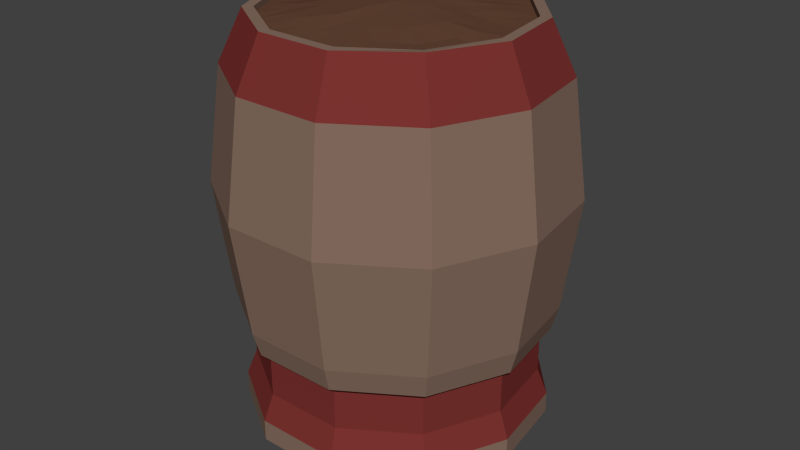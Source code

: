 # Source: POT.blend  (saved by Blender 2.76.0; exported with 4.5.12 LTS)
import bpy
from mathutils import Matrix  # noqa: F401  (used for matrix-valued properties, if any)

bpy.ops.wm.read_factory_settings(use_empty=True)
scene = bpy.context.scene
scene.name = 'Scene'

# ---- collections
col_collection_1 = bpy.data.collections.new('Collection 1'); scene.collection.children.link(col_collection_1)

# ---- materials (node trees are filled in below, after node groups)
mat_pot_001 = bpy.data.materials.new('pot.001')
mat_pot_001.alpha_threshold = 0.0
mat_pot_001.use_transparent_shadow = False
mat_pot_001.diffuse_color = (0.2396, 0.1551, 0.1163, 1.0)
mat_pot_001.roughness = 0.5
mat_pot2 = bpy.data.materials.new('pot2')
mat_pot2.alpha_threshold = 0.0
mat_pot2.use_transparent_shadow = False
mat_pot2.diffuse_color = (0.196, 0.03235, 0.02871, 1.0)
mat_pot2.roughness = 0.5
mat_dirt = bpy.data.materials.new('Dirt')
mat_dirt.alpha_threshold = 0.0
mat_dirt.use_transparent_shadow = False
mat_dirt.diffuse_color = (0.1237, 0.05896, 0.0343, 1.0)
mat_dirt.roughness = 0.5

# ---- material node trees

# ---- world
world_world = bpy.data.worlds.new('World'); scene.world = world_world
world_world.color = (0.05088, 0.05088, 0.05088)
world_world.use_sun_shadow = False
world_world.sun_shadow_jitter_overblur = 0.0
world_world.cycles.sampling_method = 'MANUAL'
world_world.cycles.sample_map_resolution = 256

# ---- meshes
me_cylinder = bpy.data.meshes.new('Cylinder')
me_cylinder.from_pydata([(-2.318e-05, -2.095e-05, -0.1691), (-2.318e-05, 0.1416, -0.1691), (-2.318e-05, 0.1416, -0.1632), (0.07656, 0.1191, -0.1691), (0.07656, 0.1191, -0.1632), (0.1288, 0.05882, -0.1691), (0.1288, 0.05882, -0.1632), (0.1402, -0.02018, -0.1691), (0.1402, -0.02018, -0.1632), (0.107, -0.09278, -0.1691), (0.107, -0.09278, -0.1632), (0.03988, -0.1359, -0.1691), (0.03988, -0.1359, -0.1632), (-0.03993, -0.1359, -0.1691), (-0.03993, -0.1359, -0.1632), (-0.1071, -0.09278, -0.1691), (-0.1071, -0.09278, -0.1632), (-0.1402, -0.02018, -0.1691), (-0.1402, -0.02018, -0.1632), (-0.1289, 0.05882, -0.1691), (-0.1289, 0.05882, -0.1632), (-0.0766, 0.1191, -0.1691), (-0.0766, 0.1191, -0.1632), (-2.318e-05, 0.1575, -0.1459), (0.08516, 0.1325, -0.1459), (0.1433, 0.06543, -0.1459), (0.1559, -0.02244, -0.1459), (0.1191, -0.1032, -0.1459), (0.04437, -0.1512, -0.1459), (-0.04441, -0.1512, -0.1459), (-0.1191, -0.1032, -0.1459), (-0.156, -0.02244, -0.1459), (-0.1433, 0.06543, -0.1459), (-0.0852, 0.1325, -0.1459), (-2.318e-05, 0.1733, -0.1316), (0.0937, 0.1458, -0.1316), (0.1577, 0.07199, -0.1316), (0.1716, -0.02469, -0.1316), (0.131, -0.1135, -0.1316), (0.04882, -0.1664, -0.1316), (-0.04886, -0.1664, -0.1316), (-0.131, -0.1135, -0.1316), (-0.1716, -0.02469, -0.1316), (-0.1577, 0.07199, -0.1316), (-0.09374, 0.1458, -0.1316), (-2.318e-05, 0.1733, -0.1069), (0.0937, 0.1458, -0.1069), (0.1577, 0.07199, -0.1069), (0.1716, -0.02469, -0.1069), (0.131, -0.1135, -0.1069), (0.04882, -0.1664, -0.1069), (-0.04886, -0.1664, -0.1069), (-0.131, -0.1135, -0.1069), (-0.1716, -0.02469, -0.1069), (-0.1577, 0.07199, -0.1069), (-0.09374, 0.1458, -0.1069), (-2.318e-05, 0.1614, -0.07672), (0.08727, 0.1358, -0.07672), (0.1468, 0.06705, -0.07672), (0.1598, -0.023, -0.07672), (0.122, -0.1058, -0.07672), (0.04546, -0.1549, -0.07672), (-0.04551, -0.1549, -0.07672), (-0.122, -0.1058, -0.07672), (-0.1598, -0.023, -0.07672), (-0.1469, 0.06705, -0.07672), (-0.08731, 0.1358, -0.07672), (-2.318e-05, 0.1614, -0.03154), (0.08727, 0.1358, -0.03154), (0.1468, 0.06705, -0.03154), (0.1598, -0.023, -0.03154), (0.122, -0.1058, -0.03154), (0.04546, -0.1549, -0.03154), (-0.04551, -0.1549, -0.03154), (-0.122, -0.1058, -0.03154), (-0.1598, -0.023, -0.03154), (-0.1469, 0.06705, -0.03154), (-0.08731, 0.1358, -0.03154), (-2.318e-05, 0.1722, -0.02227), (0.09311, 0.1449, -0.02227), (0.1567, 0.07154, -0.02227), (0.1705, -0.02454, -0.02227), (0.1302, -0.1128, -0.02227), (0.04851, -0.1653, -0.02227), (-0.04855, -0.1653, -0.02227), (-0.1302, -0.1128, -0.02227), (-0.1705, -0.02454, -0.02227), (-0.1567, 0.07154, -0.02227), (-0.09315, 0.1449, -0.02227), (-2.318e-05, 0.1804, 0.006146), (0.09754, 0.1518, 0.006146), (0.1641, 0.07494, 0.006146), (0.1786, -0.0257, 0.006146), (0.1364, -0.1182, 0.006146), (0.05082, -0.1732, 0.006146), (-0.05086, -0.1732, 0.006146), (-0.1364, -0.1182, 0.006146), (-0.1786, -0.0257, 0.006146), (-0.1642, 0.07494, 0.006146), (-0.09758, 0.1518, 0.006146), (-2.318e-05, 0.1804, 0.2669), (0.09754, 0.1518, 0.2669), (0.1641, 0.07494, 0.2669), (0.1786, -0.0257, 0.2669), (0.1364, -0.1182, 0.2669), (0.05082, -0.1732, 0.2669), (-0.05086, -0.1732, 0.2669), (-0.1364, -0.1182, 0.2669), (-0.1786, -0.0257, 0.2669), (-0.1642, 0.07494, 0.2669), (-0.09758, 0.1518, 0.2669), (-2.318e-05, 0.1532, 0.3247), (0.08282, 0.1289, 0.3247), (0.1394, 0.06364, 0.3247), (0.1516, -0.02183, 0.3248), (0.1151, -0.09974, 0.3262), (0.04315, -0.1471, 0.3247), (-0.0432, -0.1471, 0.3247), (-0.1158, -0.1004, 0.3247), (-0.1515, -0.02185, 0.3254), (-0.1394, 0.06364, 0.3247), (-0.08287, 0.1289, 0.3247), (0.1069, 0.1664, 0.1365), (-2.055e-05, 0.1414, 0.3248), (0.07646, 0.119, 0.3247), (0.1287, 0.05874, 0.3247), (0.14, -0.02015, 0.3248), (0.1069, -0.09264, 0.3248), (0.03984, -0.1358, 0.3247), (-0.03988, -0.1358, 0.3247), (-0.1069, -0.09267, 0.3247), (-0.1401, -0.02016, 0.3247), (-0.1287, 0.05875, 0.3247), (-0.07651, 0.119, 0.3247), (1.965e-05, -5.045e-06, 0.3297), (-1.234e-05, 0.1411, 0.3182), (0.07646, 0.119, 0.3179), (0.1286, 0.05871, 0.318), (0.1396, -0.0201, 0.3183), (0.1068, -0.09253, 0.3182), (0.03984, -0.1358, 0.3179), (-0.03988, -0.1358, 0.3179), (-0.1069, -0.09267, 0.3179), (-0.1401, -0.02016, 0.3179), (-0.1287, 0.05875, 0.3179), (-0.07648, 0.1189, 0.318), (-2.317e-05, 0.1978, 0.1365), (-0.05576, -0.1899, 0.1365), (0.05572, -0.1899, 0.1365), (0.1495, -0.1296, 0.1365), (-0.107, 0.1664, 0.1365), (-0.18, 0.08217, 0.1365), (0.1958, -0.02818, 0.1365), (0.1799, 0.08217, 0.1365), (-0.1959, -0.02818, 0.1365), (-0.1495, -0.1296, 0.1365), (-6.254e-05, 0.07081, 0.3228), (0.03833, 0.0596, 0.3241), (0.03822, 0.1302, 0.3179), (0.06441, 0.02941, 0.3224), (0.1026, 0.08887, 0.3179), (0.07013, -0.0101, 0.3241), (0.1342, 0.01928, 0.3182), (0.05366, -0.04648, 0.3238), (0.1235, -0.05641, 0.3179), (0.01997, -0.06798, 0.3239), (0.07335, -0.1142, 0.318), (-0.01989, -0.068, 0.3273), (-2.32e-05, -0.1358, 0.3179), (-0.05357, -0.04636, 0.3257), (-0.07339, -0.1142, 0.318), (-0.07024, -0.01007, 0.324), (-0.1235, -0.05641, 0.3179), (-0.06443, 0.0294, 0.3226), (-0.1344, 0.0193, 0.3179), (-0.03838, 0.05968, 0.322), (-0.1021, 0.08845, 0.3192), (-0.03808, 0.1296, 0.319), (1.958e-06, 0.0354, 0.3253), (0.05737, 0.08929, 0.3197), (0.0191, 0.1358, 0.3179), (0.09656, 0.04408, 0.3203), (0.08952, 0.1039, 0.3179), (0.1051, -0.01516, 0.3233), (0.1315, 0.03902, 0.3179), (0.08018, -0.06951, 0.3183), (0.1317, -0.03826, 0.318), (0.02987, -0.1018, 0.3208), (0.08975, -0.103, 0.3186), (-0.02989, -0.1018, 0.3227), (0.01991, -0.1358, 0.3179), (-0.08033, -0.06954, 0.3213), (-0.05665, -0.125, 0.3179), (-0.1051, -0.01512, 0.3192), (-0.1152, -0.07454, 0.3179), (-0.09654, 0.04406, 0.3179), (-0.1371, -0.0004461, 0.318), (-0.05742, 0.08926, 0.3209), (-0.1157, 0.07381, 0.3179), (-0.05732, 0.1244, 0.3182), (-2.228e-05, 0.1061, 0.321), (0.01925, 0.02987, 0.3281), (0.05734, 0.1246, 0.3179), (0.03232, 0.01479, 0.3273), (0.1156, 0.07381, 0.3179), (0.03509, -0.005059, 0.3267), (0.136, -0.0004944, 0.3194), (0.0268, -0.02322, 0.3264), (0.1152, -0.07454, 0.3179), (0.01001, -0.03402, 0.3268), (0.0566, -0.125, 0.3179), (-0.009966, -0.03412, 0.329), (-0.01995, -0.1358, 0.3179), (-0.02687, -0.02329, 0.3286), (-0.09017, -0.1034, 0.3179), (-0.03519, -0.005082, 0.3287), (-0.1318, -0.03828, 0.3179), (-0.03226, 0.01473, 0.3267), (-0.1316, 0.03902, 0.3179), (-0.01923, 0.02994, 0.3273), (-0.08904, 0.1035, 0.3189), (-0.01899, 0.1352, 0.3188), (-0.03831, 0.09489, 0.3213), (-0.0192, 0.06521, 0.3226), (-0.01917, 0.1005, 0.3214), (-0.08351, 0.05913, 0.3184), (-0.05137, 0.04448, 0.3224), (-0.07047, 0.07419, 0.3195), (-0.1023, 0.004599, 0.3198), (-0.06747, 0.009711, 0.3242), (-0.09939, 0.02436, 0.32), (-0.08859, -0.05141, 0.3216), (-0.06188, -0.02826, 0.3257), (-0.09679, -0.03325, 0.3193), (-0.04673, -0.09107, 0.3245), (-0.03675, -0.05711, 0.3261), (-0.06356, -0.08032, 0.324), (0.009946, -0.1018, 0.3215), (3.087e-05, -0.06798, 0.3248), (-0.009974, -0.1018, 0.3224), (0.0634, -0.08028, 0.3193), (0.0368, -0.0572, 0.3242), (0.04664, -0.09106, 0.3201), (0.09674, -0.03326, 0.3197), (0.06187, -0.02828, 0.3245), (0.08845, -0.05138, 0.3182), (0.09941, 0.02437, 0.32), (0.06721, 0.009659, 0.324), (0.1023, 0.004646, 0.3214), (0.07043, 0.07421, 0.3215), (0.05134, 0.04448, 0.3227), (0.08357, 0.05918, 0.3219), (0.01912, 0.1005, 0.3211), (0.01912, 0.06516, 0.3235), (0.03827, 0.09494, 0.3207)], [], [(0, 1, 3), (16, 14, 29, 30), (1, 2, 4, 3), (0, 3, 5), (20, 18, 31, 32), (3, 4, 6, 5), (0, 5, 7), (4, 2, 23, 24), (5, 6, 8, 7), (0, 7, 9), (6, 4, 24, 25), (7, 8, 10, 9), (0, 9, 11), (10, 8, 26, 27), (9, 10, 12, 11), (0, 11, 13), (14, 12, 28, 29), (11, 12, 14, 13), (0, 13, 15), (18, 16, 30, 31), (13, 14, 16, 15), (0, 15, 17), (22, 20, 32, 33), (15, 16, 18, 17), (0, 17, 19), (2, 22, 33, 23), (17, 18, 20, 19), (0, 19, 21), (8, 6, 25, 26), (19, 20, 22, 21), (0, 21, 1), (12, 10, 27, 28), (21, 22, 2, 1), (27, 26, 37, 38), (32, 31, 42, 43), (25, 24, 35, 36), (23, 33, 44, 34), (30, 29, 40, 41), (28, 27, 38, 39), (33, 32, 43, 44), (26, 25, 36, 37), (31, 30, 41, 42), (24, 23, 34, 35), (29, 28, 39, 40), (39, 38, 49, 50), (44, 43, 54, 55), (37, 36, 47, 48), (42, 41, 52, 53), (35, 34, 45, 46), (40, 39, 50, 51), (38, 37, 48, 49), (43, 42, 53, 54), (36, 35, 46, 47), (34, 44, 55, 45), (41, 40, 51, 52), (49, 48, 59, 60), (54, 53, 64, 65), (47, 46, 57, 58), (45, 55, 66, 56), (52, 51, 62, 63), (50, 49, 60, 61), (55, 54, 65, 66), (48, 47, 58, 59), (53, 52, 63, 64), (46, 45, 56, 57), (51, 50, 61, 62), (61, 60, 71, 72), (66, 65, 76, 77), (59, 58, 69, 70), (64, 63, 74, 75), (57, 56, 67, 68), (62, 61, 72, 73), (60, 59, 70, 71), (65, 64, 75, 76), (58, 57, 68, 69), (56, 66, 77, 67), (63, 62, 73, 74), (73, 72, 83, 84), (71, 70, 81, 82), (76, 75, 86, 87), (69, 68, 79, 80), (67, 77, 88, 78), (74, 73, 84, 85), (72, 71, 82, 83), (77, 76, 87, 88), (70, 69, 80, 81), (75, 74, 85, 86), (68, 67, 78, 79), (83, 82, 93, 94), (88, 87, 98, 99), (81, 80, 91, 92), (86, 85, 96, 97), (79, 78, 89, 90), (84, 83, 94, 95), (82, 81, 92, 93), (87, 86, 97, 98), (80, 79, 90, 91), (78, 88, 99, 89), (85, 84, 95, 96), (122, 146, 100, 101), (147, 148, 105, 106), (149, 152, 103, 104), (151, 154, 108, 109), (153, 122, 101, 102), (146, 150, 110, 100), (155, 147, 106, 107), (148, 149, 104, 105), (150, 151, 109, 110), (152, 153, 102, 103), (154, 155, 107, 108), (107, 106, 117, 118), (105, 104, 115, 116), (110, 109, 120, 121), (103, 102, 113, 114), (108, 107, 118, 119), (101, 100, 111, 112), (106, 105, 116, 117), (104, 103, 114, 115), (109, 108, 119, 120), (102, 101, 112, 113), (100, 110, 121, 111), (112, 111, 123, 124), (117, 116, 128, 129), (115, 114, 126, 127), (120, 119, 131, 132), (113, 112, 124, 125), (111, 121, 133, 123), (118, 117, 129, 130), (116, 115, 127, 128), (121, 120, 132, 133), (114, 113, 125, 126), (119, 118, 130, 131), (125, 124, 136, 182, 160, 204, 137), (123, 133, 145, 199, 177, 221, 135), (130, 129, 141, 192, 170, 214, 142), (128, 127, 139, 188, 166, 210, 140), (133, 132, 144, 198, 176, 220, 145), (126, 125, 137, 184, 162, 206, 138), (131, 130, 142, 194, 172, 216, 143), (124, 123, 135, 180, 158, 202, 136), (129, 128, 140, 190, 168, 212, 141), (127, 126, 138, 186, 164, 208, 139), (132, 131, 143, 196, 174, 218, 144), (134, 201, 178), (134, 203, 201), (134, 205, 203), (134, 207, 205), (134, 209, 207), (134, 211, 209), (134, 213, 211), (134, 215, 213), (134, 217, 215), (134, 219, 217), (134, 178, 219), (97, 96, 155, 154), (92, 91, 153, 152), (99, 98, 151, 150), (94, 93, 149, 148), (96, 95, 147, 155), (89, 99, 150, 146), (91, 90, 122, 153), (98, 97, 154, 151), (93, 92, 152, 149), (95, 94, 148, 147), (90, 89, 146, 122), (175, 222, 197), (175, 223, 222), (156, 200, 224), (173, 225, 195), (173, 226, 225), (175, 197, 227), (171, 228, 193), (171, 229, 228), (173, 195, 230), (169, 231, 191), (169, 232, 231), (171, 193, 233), (167, 234, 189), (167, 235, 234), (169, 191, 236), (165, 237, 187), (165, 238, 237), (167, 189, 239), (163, 240, 185), (163, 241, 240), (165, 187, 242), (161, 243, 183), (161, 244, 243), (163, 185, 245), (159, 246, 181), (159, 247, 246), (161, 183, 248), (157, 249, 179), (157, 250, 249), (159, 181, 251), (156, 252, 200), (156, 253, 252), (157, 179, 254), (254, 202, 158), (254, 179, 202), (179, 136, 202), (252, 254, 158), (252, 253, 254), (253, 157, 254), (200, 180, 135), (200, 252, 180), (252, 158, 180), (251, 204, 160), (251, 181, 204), (181, 137, 204), (249, 251, 160), (249, 250, 251), (250, 159, 251), (179, 182, 136), (179, 249, 182), (249, 160, 182), (248, 206, 162), (248, 183, 206), (183, 138, 206), (246, 248, 162), (246, 247, 248), (247, 161, 248), (181, 184, 137), (181, 246, 184), (246, 162, 184), (245, 208, 164), (245, 185, 208), (185, 139, 208), (243, 245, 164), (243, 244, 245), (244, 163, 245), (183, 186, 138), (183, 243, 186), (243, 164, 186), (242, 210, 166), (242, 187, 210), (187, 140, 210), (240, 242, 166), (240, 241, 242), (241, 165, 242), (185, 188, 139), (185, 240, 188), (240, 166, 188), (239, 212, 168), (239, 189, 212), (189, 141, 212), (237, 239, 168), (237, 238, 239), (238, 167, 239), (187, 190, 140), (187, 237, 190), (237, 168, 190), (236, 214, 170), (236, 191, 214), (191, 142, 214), (234, 236, 170), (234, 235, 236), (235, 169, 236), (189, 192, 141), (189, 234, 192), (234, 170, 192), (233, 216, 172), (233, 193, 216), (193, 143, 216), (231, 233, 172), (231, 232, 233), (232, 171, 233), (191, 194, 142), (191, 231, 194), (231, 172, 194), (230, 218, 174), (230, 195, 218), (195, 144, 218), (228, 230, 174), (228, 229, 230), (229, 173, 230), (193, 196, 143), (193, 228, 196), (228, 174, 196), (227, 220, 176), (227, 197, 220), (197, 145, 220), (225, 227, 176), (225, 226, 227), (226, 175, 227), (195, 198, 144), (195, 225, 198), (225, 176, 198), (224, 221, 177), (224, 200, 221), (200, 135, 221), (222, 224, 177), (222, 223, 224), (223, 156, 224), (197, 199, 145), (197, 222, 199), (222, 177, 199), (219, 223, 175), (219, 178, 223), (178, 156, 223), (217, 226, 173), (217, 219, 226), (219, 175, 226), (215, 229, 171), (215, 217, 229), (217, 173, 229), (213, 232, 169), (213, 215, 232), (215, 171, 232), (211, 235, 167), (211, 213, 235), (213, 169, 235), (209, 238, 165), (209, 211, 238), (211, 167, 238), (207, 241, 163), (207, 209, 241), (209, 165, 241), (205, 244, 161), (205, 207, 244), (207, 163, 244), (203, 247, 159), (203, 205, 247), (205, 161, 247), (201, 250, 157), (201, 203, 250), (203, 159, 250), (178, 253, 156), (178, 201, 253), (201, 157, 253)])
me_cylinder.polygons.foreach_set('material_index', [1, 0, 0, 1, 0, 0, 1, 0, 0, 1, 0, 0, 1, 0, 0, 1, 0, 0, 1, 0, 0, 1, 0, 0, 1, 0, 0, 1, 0, 0, 1, 0, 0, 0, 0, 0, 0, 0, 0, 0, 0, 0, 0, 0, 0, 0, 0, 0, 0, 0, 0, 0, 0, 0, 0, 1, 1, 1, 1, 1, 1, 1, 1, 1, 1, 1, 1, 1, 1, 1, 1, 1, 1, 1, 1, 1, 1, 1, 1, 1, 1, 1, 1, 1, 1, 1, 1, 1, 0, 0, 0, 0, 0, 0, 0, 0, 0, 0, 0, 0, 0, 0, 0, 0, 0, 0, 0, 0, 0, 0, 1, 1, 1, 1, 1, 1, 1, 1, 1, 1, 1, 0, 0, 0, 0, 0, 0, 0, 0, 0, 0, 0, 0, 0, 0, 0, 0, 0, 0, 0, 0, 0, 1, 2, 2, 2, 2, 2, 2, 2, 2, 2, 2, 2, 0, 0, 0, 0, 0, 0, 0, 0, 0, 0, 0, 2, 2, 2, 2, 2, 2, 2, 2, 2, 2, 2, 2, 2, 2, 2, 2, 2, 2, 2, 2, 2, 2, 2, 2, 2, 2, 2, 2, 2, 2, 2, 2, 2, 2, 2, 2, 2, 2, 2, 2, 2, 2, 2, 2, 2, 2, 2, 2, 2, 2, 2, 2, 2, 2, 2, 2, 2, 2, 2, 2, 2, 2, 2, 2, 2, 2, 2, 2, 2, 2, 2, 2, 2, 2, 2, 2, 2, 2, 2, 2, 2, 2, 2, 2, 2, 2, 2, 2, 2, 2, 2, 2, 2, 2, 2, 2, 2, 2, 2, 2, 2, 2, 2, 2, 2, 2, 2, 2, 2, 2, 2, 2, 2, 2, 2, 2, 2, 2, 2, 2, 2, 2, 2, 2, 2, 2, 2, 2, 2, 2, 2, 2, 2, 2, 2, 2, 2, 2, 2, 2, 2, 2, 2, 2, 2, 2, 2, 2, 2, 2, 2, 2, 2, 2, 2, 2, 2, 2, 2, 2, 2, 2, 2, 2, 2])
me_cylinder.materials.append(mat_pot_001)
me_cylinder.materials.append(mat_pot2)
me_cylinder.materials.append(mat_dirt)
me_cylinder.use_remesh_preserve_volume = False
me_cylinder.use_remesh_preserve_attributes = False
me_cylinder.use_mirror_vertex_groups = False
me_cylinder.update()

# ---- objects
ob_cylinder = bpy.data.objects.new('Cylinder', me_cylinder)

# ---- transforms, parenting, visibility, modifiers, constraints
ob_cylinder.location = (0.0, 0.0, 0.0)
ob_cylinder.lineart.crease_threshold = 0.0

# ---- collection membership
col_collection_1.objects.link(ob_cylinder)

# ---- scene / render settings (as saved in the file)
scene.frame_start = 1; scene.frame_end = 250; scene.frame_set(1)
scene.render.engine = 'BLENDER_EEVEE_NEXT'
scene.render.resolution_percentage = 50
scene.render.dither_intensity = 0.0
scene.cycles.use_denoising = False
scene.cycles.samples = 10
scene.cycles.sampling_pattern = 'TABULATED_SOBOL'
scene.cycles.light_sampling_threshold = 0.0
scene.cycles.use_adaptive_sampling = False
scene.cycles.use_light_tree = False
scene.cycles.blur_glossy = 0.0
scene.cycles.pixel_filter_type = 'GAUSSIAN'
scene.cycles.sample_clamp_indirect = 0.0
scene.view_settings.view_transform = 'Standard'
bpy.context.view_layer.update()

# ---- added for rendering (the .blend has no active camera and no usable light): camera, sun
cam_auto = bpy.data.cameras.new('AutoCamera')
cam_auto.lens = 50.0
cam_auto.sensor_width = 36.0
cam_auto.clip_end = 1000.0
ob_auto_camera = bpy.data.objects.new('AutoCamera', cam_auto)
scene.collection.objects.link(ob_auto_camera)
ob_auto_camera.location = (0.687694, -0.821275, 0.630447)
ob_auto_camera.rotation_euler = (1.09748, -7.21219e-08, 0.694738)
scene.camera = ob_auto_camera
light_auto_sun = bpy.data.lights.new('AutoSun', 'SUN')
light_auto_sun.energy = 3.0
light_auto_sun.angle = 0.0523599
ob_auto_sun = bpy.data.objects.new('AutoSun', light_auto_sun)
scene.collection.objects.link(ob_auto_sun)
ob_auto_sun.rotation_euler = (0.872665, 0.174533, 0.523599)
bpy.context.view_layer.update()
